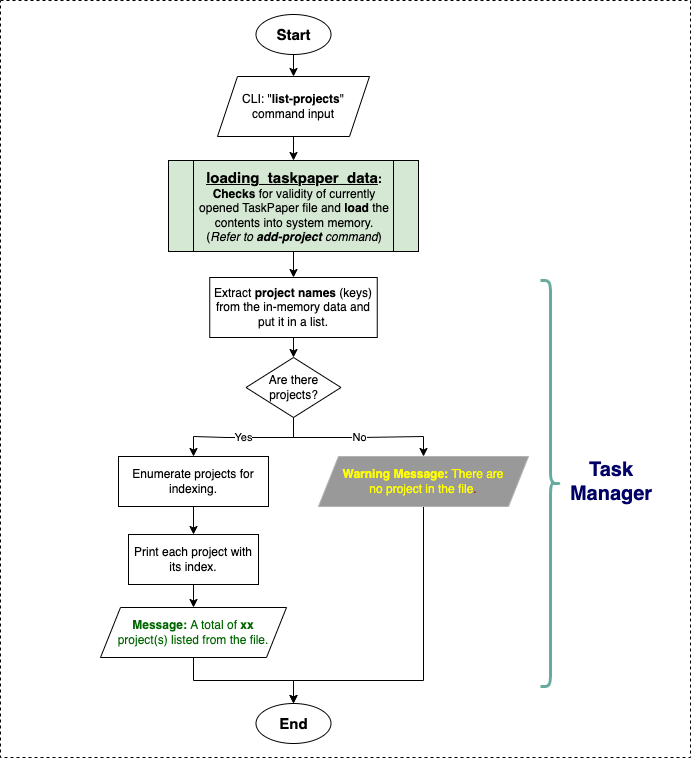

The diagram above was exported from draw.io. Its source (the exported page's mxGraphModel, read from the mxfile embedded in the PNG):
<mxGraphModel dx="1060" dy="588" grid="1" gridSize="10" guides="1" tooltips="1" connect="1" arrows="1" fold="1" page="1" pageScale="1" pageWidth="1169" pageHeight="827" background="none" math="0" shadow="0">
  <root>
    <mxCell id="0" />
    <mxCell id="1" parent="0" />
    <mxCell id="I2QCqKK9tGeElKEfepIY-110" value="" style="rounded=0;whiteSpace=wrap;html=1;dashed=1;" vertex="1" parent="1">
      <mxGeometry x="150" y="30" width="690" height="757" as="geometry" />
    </mxCell>
    <mxCell id="I2QCqKK9tGeElKEfepIY-235" style="edgeStyle=orthogonalEdgeStyle;rounded=0;orthogonalLoop=1;jettySize=auto;html=1;entryX=0.5;entryY=0;entryDx=0;entryDy=0;" edge="1" parent="1" source="I2QCqKK9tGeElKEfepIY-86" target="I2QCqKK9tGeElKEfepIY-225">
      <mxGeometry relative="1" as="geometry" />
    </mxCell>
    <mxCell id="I2QCqKK9tGeElKEfepIY-86" value="&lt;b&gt;&lt;font style=&quot;font-size: 15px;&quot;&gt;Start&lt;/font&gt;&lt;/b&gt;" style="ellipse;whiteSpace=wrap;html=1;" vertex="1" parent="1">
      <mxGeometry x="405.5" y="44" width="75" height="40" as="geometry" />
    </mxCell>
    <mxCell id="I2QCqKK9tGeElKEfepIY-101" value="&lt;b&gt;&lt;font style=&quot;font-size: 15px;&quot;&gt;End&lt;/font&gt;&lt;/b&gt;" style="ellipse;whiteSpace=wrap;html=1;" vertex="1" parent="1">
      <mxGeometry x="405.5" y="733" width="75" height="40" as="geometry" />
    </mxCell>
    <mxCell id="I2QCqKK9tGeElKEfepIY-247" style="edgeStyle=orthogonalEdgeStyle;rounded=0;orthogonalLoop=1;jettySize=auto;html=1;entryX=0.5;entryY=0;entryDx=0;entryDy=0;" edge="1" parent="1" source="I2QCqKK9tGeElKEfepIY-225" target="I2QCqKK9tGeElKEfepIY-233">
      <mxGeometry relative="1" as="geometry" />
    </mxCell>
    <mxCell id="I2QCqKK9tGeElKEfepIY-225" value="CLI: &quot;&lt;b&gt;list-projects&lt;/b&gt;&quot;&lt;br&gt;command input" style="shape=parallelogram;perimeter=parallelogramPerimeter;whiteSpace=wrap;html=1;fixedSize=1;" vertex="1" parent="1">
      <mxGeometry x="367" y="106" width="152" height="60" as="geometry" />
    </mxCell>
    <mxCell id="I2QCqKK9tGeElKEfepIY-237" style="edgeStyle=orthogonalEdgeStyle;rounded=0;orthogonalLoop=1;jettySize=auto;html=1;entryX=0.5;entryY=0;entryDx=0;entryDy=0;" edge="1" parent="1" source="I2QCqKK9tGeElKEfepIY-233" target="I2QCqKK9tGeElKEfepIY-236">
      <mxGeometry relative="1" as="geometry" />
    </mxCell>
    <mxCell id="I2QCqKK9tGeElKEfepIY-233" value="&lt;b&gt;&lt;u&gt;&lt;font style=&quot;font-size: 15px;&quot;&gt;loading_taskpaper_data&lt;/font&gt;&lt;/u&gt;:&lt;/b&gt;&lt;br&gt;&lt;b&gt;Checks&lt;/b&gt; for validity of currently opened TaskPaper file and &lt;b&gt;load&lt;/b&gt; the contents into system memory.&lt;br&gt;(&lt;i&gt;Refer to &lt;b&gt;add-project&lt;/b&gt; command&lt;/i&gt;)" style="shape=process;whiteSpace=wrap;html=1;backgroundOutline=1;fillColor=#D5E8D4;" vertex="1" parent="1">
      <mxGeometry x="318" y="190" width="250" height="91" as="geometry" />
    </mxCell>
    <mxCell id="I2QCqKK9tGeElKEfepIY-239" style="edgeStyle=orthogonalEdgeStyle;rounded=0;orthogonalLoop=1;jettySize=auto;html=1;entryX=0.5;entryY=0;entryDx=0;entryDy=0;" edge="1" parent="1" source="I2QCqKK9tGeElKEfepIY-236" target="I2QCqKK9tGeElKEfepIY-238">
      <mxGeometry relative="1" as="geometry" />
    </mxCell>
    <mxCell id="I2QCqKK9tGeElKEfepIY-236" value="Extract &lt;b&gt;project names&lt;/b&gt;&amp;nbsp;(keys) from the in-memory data and put it in a list." style="rounded=0;whiteSpace=wrap;html=1;" vertex="1" parent="1">
      <mxGeometry x="359.25" y="307" width="167.5" height="60" as="geometry" />
    </mxCell>
    <mxCell id="I2QCqKK9tGeElKEfepIY-241" value="No" style="edgeStyle=orthogonalEdgeStyle;rounded=0;orthogonalLoop=1;jettySize=auto;html=1;entryX=0.5;entryY=0;entryDx=0;entryDy=0;" edge="1" parent="1" source="I2QCqKK9tGeElKEfepIY-238" target="I2QCqKK9tGeElKEfepIY-240">
      <mxGeometry relative="1" as="geometry" />
    </mxCell>
    <mxCell id="I2QCqKK9tGeElKEfepIY-243" value="Yes" style="edgeStyle=orthogonalEdgeStyle;rounded=0;orthogonalLoop=1;jettySize=auto;html=1;entryX=0.5;entryY=0;entryDx=0;entryDy=0;" edge="1" parent="1" source="I2QCqKK9tGeElKEfepIY-238" target="I2QCqKK9tGeElKEfepIY-242">
      <mxGeometry relative="1" as="geometry" />
    </mxCell>
    <mxCell id="I2QCqKK9tGeElKEfepIY-238" value="Are there projects?" style="rhombus;whiteSpace=wrap;html=1;" vertex="1" parent="1">
      <mxGeometry x="395.5" y="387" width="95" height="60" as="geometry" />
    </mxCell>
    <mxCell id="I2QCqKK9tGeElKEfepIY-251" style="edgeStyle=orthogonalEdgeStyle;rounded=0;orthogonalLoop=1;jettySize=auto;html=1;entryX=0.5;entryY=0;entryDx=0;entryDy=0;" edge="1" parent="1" source="I2QCqKK9tGeElKEfepIY-240" target="I2QCqKK9tGeElKEfepIY-101">
      <mxGeometry relative="1" as="geometry">
        <Array as="points">
          <mxPoint x="573" y="710" />
          <mxPoint x="443" y="710" />
        </Array>
      </mxGeometry>
    </mxCell>
    <mxCell id="I2QCqKK9tGeElKEfepIY-240" value="&lt;font style=&quot;color: rgb(255, 255, 0);&quot;&gt;&lt;b style=&quot;&quot;&gt;Warning Message:&lt;/b&gt;&lt;font style=&quot;&quot;&gt;&amp;nbsp;&lt;/font&gt;&lt;/font&gt;&lt;font color=&quot;#ffff00&quot;&gt;There are &lt;br&gt;no project in the file&lt;/font&gt;&lt;font color=&quot;#ba0000&quot;&gt;.&lt;/font&gt;" style="shape=parallelogram;perimeter=parallelogramPerimeter;whiteSpace=wrap;html=1;fixedSize=1;fillColor=#999999;strokeColor=#B3B3B3;" vertex="1" parent="1">
      <mxGeometry x="468" y="486" width="210" height="50" as="geometry" />
    </mxCell>
    <mxCell id="I2QCqKK9tGeElKEfepIY-245" style="edgeStyle=orthogonalEdgeStyle;rounded=0;orthogonalLoop=1;jettySize=auto;html=1;entryX=0.5;entryY=0;entryDx=0;entryDy=0;" edge="1" parent="1" source="I2QCqKK9tGeElKEfepIY-242" target="I2QCqKK9tGeElKEfepIY-244">
      <mxGeometry relative="1" as="geometry" />
    </mxCell>
    <mxCell id="I2QCqKK9tGeElKEfepIY-242" value="Enumerate projects for indexing." style="rounded=0;whiteSpace=wrap;html=1;" vertex="1" parent="1">
      <mxGeometry x="268" y="486" width="150" height="50" as="geometry" />
    </mxCell>
    <mxCell id="I2QCqKK9tGeElKEfepIY-248" style="edgeStyle=orthogonalEdgeStyle;rounded=0;orthogonalLoop=1;jettySize=auto;html=1;entryX=0.5;entryY=0;entryDx=0;entryDy=0;" edge="1" parent="1" source="I2QCqKK9tGeElKEfepIY-244" target="I2QCqKK9tGeElKEfepIY-246">
      <mxGeometry relative="1" as="geometry" />
    </mxCell>
    <mxCell id="I2QCqKK9tGeElKEfepIY-244" value="Print each project with its index." style="rounded=0;whiteSpace=wrap;html=1;" vertex="1" parent="1">
      <mxGeometry x="278" y="564" width="130" height="50" as="geometry" />
    </mxCell>
    <mxCell id="I2QCqKK9tGeElKEfepIY-249" style="edgeStyle=orthogonalEdgeStyle;rounded=0;orthogonalLoop=1;jettySize=auto;html=1;entryX=0.5;entryY=0;entryDx=0;entryDy=0;" edge="1" parent="1" source="I2QCqKK9tGeElKEfepIY-246" target="I2QCqKK9tGeElKEfepIY-101">
      <mxGeometry relative="1" as="geometry" />
    </mxCell>
    <mxCell id="I2QCqKK9tGeElKEfepIY-246" value="&lt;font style=&quot;color: rgb(0, 102, 0);&quot;&gt;&lt;b&gt;Message:&lt;/b&gt;&amp;nbsp;&lt;/font&gt;&lt;font color=&quot;#006600&quot;&gt;A total of &lt;b&gt;xx &lt;/b&gt;&lt;br&gt;project(s) listed from the file.&lt;/font&gt;" style="shape=parallelogram;perimeter=parallelogramPerimeter;whiteSpace=wrap;html=1;fixedSize=1;" vertex="1" parent="1">
      <mxGeometry x="250" y="637" width="186" height="50" as="geometry" />
    </mxCell>
    <mxCell id="I2QCqKK9tGeElKEfepIY-252" value="" style="shape=curlyBracket;whiteSpace=wrap;html=1;rounded=1;flipH=1;labelPosition=right;verticalLabelPosition=middle;align=left;verticalAlign=middle;strokeWidth=3;strokeColor=#67AB9F;" vertex="1" parent="1">
      <mxGeometry x="690" y="310" width="20" height="406" as="geometry" />
    </mxCell>
    <mxCell id="I2QCqKK9tGeElKEfepIY-253" value="Task Manager" style="text;html=1;align=center;verticalAlign=middle;whiteSpace=wrap;rounded=0;fontSize=20;fontStyle=1;fontColor=#000066;" vertex="1" parent="1">
      <mxGeometry x="701" y="486" width="120" height="50" as="geometry" />
    </mxCell>
  </root>
</mxGraphModel>